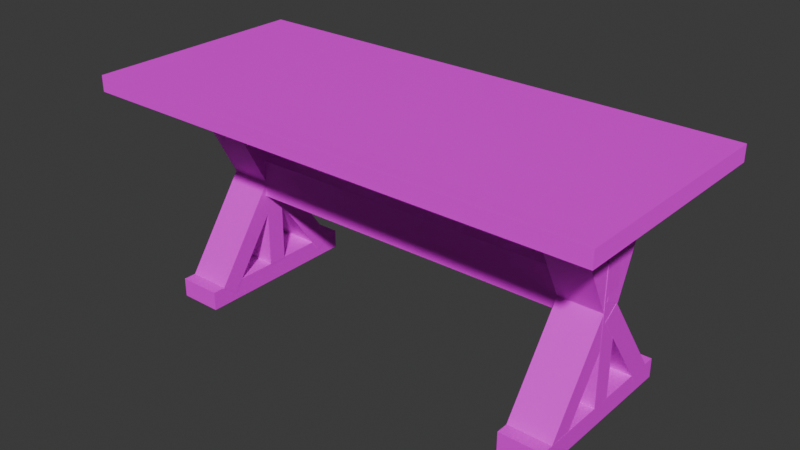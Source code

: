 # Source: Table_Joined.blend  (saved by Blender 4.0.36; exported with 4.5.12 LTS)
import bpy
from mathutils import Matrix  # noqa: F401  (used for matrix-valued properties, if any)

bpy.ops.wm.read_factory_settings(use_empty=True)
scene = bpy.context.scene
scene.name = 'Scene'

# ---- collections
col_collection = bpy.data.collections.new('Collection'); scene.collection.children.link(col_collection)

# ---- images (referenced by path relative to the original .blend; pixels are not part of the script)
import os
ASSET_DIR = os.environ.get("B2B_ASSET_DIR", "")  # directory of the original .blend (textures are referenced by path, not embedded)
HERE = os.path.dirname(os.path.abspath(__file__))  # packed textures are extracted next to this script under _unpacked/

def load_image(name, relpath, width, height, colorspace="sRGB"):
    """Load a texture the original file referenced (path relative to the .blend, or extracted next to this script)."""
    p = next((c for c in (os.path.join(HERE, relpath), os.path.join(ASSET_DIR, relpath)) if relpath and os.path.exists(c)), "")
    if p:
        img = bpy.data.images.load(p, check_existing=True)
        img.name = name
    else:  # same state as the original file: an image datablock whose file is absent (Cycles renders it pink)
        img = bpy.data.images.new(name, width, height)
        img.source = "FILE"
        img.filepath = "//" + (relpath or name)
    img.colorspace_settings.name = colorspace
    return img
img_veneerwhiteoakrandommatched001_col_2k_metalness_png_001 = load_image('VeneerWhiteOakRandomMatched001_COL_2K_METALNESS.png.001', 'VeneerWhiteOakRandomMatched001_COL_2K_METALNESS.png', 1024, 1024, 'sRGB')
img_coloratlas1_png = load_image('ColorAtlas1.png', 'ColorAtlas1.png', 1024, 1024, 'sRGB')

# ---- materials (node trees are filled in below, after node groups)
mat_material_016 = bpy.data.materials.new('Material.016')
mat_material_016.alpha_threshold = 0.0
mat_material_016.use_transparent_shadow = False
mat_material_016.roughness = 0.5
mat_material_016.line_color = (0.0, 0.0, 0.0, 1.0)
mat_material_001 = bpy.data.materials.new('Material.001')
mat_material_001.use_transparent_shadow = False

# ---- material node trees
mat_material_016.use_nodes = True; mat_material_016.node_tree.nodes.clear()
_N = mat_material_016.node_tree.nodes; _L = mat_material_016.node_tree.links
n0 = _N.new('ShaderNodeOutputMaterial'); n0.name = 'Material Output'; n0.location = (300, 300)
n1 = _N.new('ShaderNodeBsdfPrincipled'); n1.name = 'Principled BSDF'; n1.location = (10, 300)
n1.inputs[1].default_value = 1.0
n1.inputs[2].default_value = 1.0
n1.inputs[3].default_value = 11.3
n1.inputs[13].default_value = 0.5138
n1.inputs[20].default_value = 1.0
n1.inputs[21].default_value = 1.0
n2 = _N.new('ShaderNodeTexImage'); n2.name = 'Image Texture'; n2.location = (-280, 275)
n2.image = img_veneerwhiteoakrandommatched001_col_2k_metalness_png_001
_L.new(n1.outputs[0], n0.inputs[0])
_L.new(n2.outputs[0], n1.inputs[0])
n0.is_active_output = True
mat_material_001.use_nodes = True; mat_material_001.node_tree.nodes.clear()
_N = mat_material_001.node_tree.nodes; _L = mat_material_001.node_tree.links
n0 = _N.new('ShaderNodeBsdfPrincipled'); n0.name = 'Principled BSDF'; n0.location = (10, 300)
n0.inputs[3].default_value = 1.45
n1 = _N.new('ShaderNodeOutputMaterial'); n1.name = 'Material Output'; n1.location = (300, 300)
n2 = _N.new('ShaderNodeTexImage'); n2.name = 'Image Texture'; n2.location = (-280, 275)
n2.image = img_coloratlas1_png
_L.new(n0.outputs[0], n1.inputs[0])
_L.new(n2.outputs[0], n0.inputs[0])
n1.is_active_output = True

# ---- world
world_world = bpy.data.worlds.new('World'); scene.world = world_world
world_world.use_nodes = True; world_world.node_tree.nodes.clear()
_N = world_world.node_tree.nodes; _L = world_world.node_tree.links
n0 = _N.new('ShaderNodeOutputWorld'); n0.name = 'World Output'; n0.location = (300, 300)
n1 = _N.new('ShaderNodeBackground'); n1.name = 'Background'; n1.location = (10, 300)
n1.inputs[0].default_value = (0.05088, 0.05088, 0.05088, 1.0)
_L.new(n1.outputs[0], n0.inputs[0])
n0.is_active_output = True
world_world.color = (0.05088, 0.05088, 0.05088)
world_world.use_sun_shadow = False
world_world.sun_shadow_jitter_overblur = 0.0

# ---- meshes
me_cube_062 = bpy.data.meshes.new('Cube.062')
me_cube_062.from_pydata([(1.448, 0.04492, 0.6428), (1.448, -0.04492, 0.6428), (-1.454, 0.04492, 0.6296), (-1.454, -0.04492, 0.6296), (1.454, 0.04492, -0.6296), (1.454, -0.04492, -0.6296), (-1.448, 0.04492, -0.6428), (-1.448, -0.04492, -0.6428)], [], [(0, 4, 6, 2), (3, 2, 6, 7), (7, 6, 4, 5), (5, 1, 3, 7), (1, 0, 2, 3), (5, 4, 0, 1)])
_uv = me_cube_062.uv_layers.new(name='UVMap')
_uv.uv.foreach_set('vector', [0.625, 0.5, 0.875, 0.5, 0.875, 0.75, 0.625, 0.75, 0.375, 0.75, 0.625, 0.75, 0.625, 1.0, 0.375, 1.0, 0.375, 0.0, 0.625, 0.0, 0.625, 0.25, 0.375, 0.25, 0.125, 0.5, 0.375, 0.5, 0.375, 0.75, 0.125, 0.75, 0.375, 0.5, 0.625, 0.5, 0.625, 0.75, 0.375, 0.75, 0.375, 0.25, 0.625, 0.25, 0.625, 0.5, 0.375, 0.5])
me_cube_062.materials.append(mat_material_016)
me_cube_062.use_mirror_vertex_groups = False
me_cube_062.update()
me_cube_139 = bpy.data.meshes.new('Cube.139')
me_cube_139.from_pydata([(-1.173, -0.4231, -0.4807), (-1.173, -0.5304, -0.4807), (-0.932, -0.4231, -0.4796), (-0.932, -0.5304, -0.4796), (-1.177, -0.4231, 0.4736), (-1.177, -0.5304, 0.4736), (-0.9363, -0.4231, 0.4747), (-0.9363, -0.5304, 0.4747), (-0.9502, 0.2133, -0.05258), (-0.9502, 0.2133, 0.05475), (-0.9496, 0.002067, -0.05258), (-0.9496, 0.002069, 0.05475), (0.949, 0.2189, -0.05229), (0.949, 0.2189, 0.05504), (0.9496, 0.007754, -0.05228), (0.9496, 0.007755, 0.05504), (1.159, 0.6476, -0.3391), (1.157, 0.6965, -0.2436), (0.9184, 0.6384, -0.3402), (0.9161, 0.6873, -0.2447), (1.179, 0.08596, -0.0511), (1.177, 0.1349, 0.04442), (0.9386, 0.07674, -0.0522), (0.9363, 0.1256, 0.04332), (-0.9482, 0.6476, -0.3475), (-0.9505, 0.6965, -0.252), (-1.189, 0.6384, -0.3486), (-1.191, 0.6873, -0.2531), (-0.928, 0.08596, -0.0595), (-0.9303, 0.1349, 0.03602), (-1.169, 0.07674, -0.06059), (-1.171, 0.1256, 0.03493), (1.178, 0.08964, -0.0468), (1.177, 0.02808, 0.04111), (0.9367, 0.0896, -0.04789), (0.9363, 0.02805, 0.04002), (1.179, -0.4276, -0.4089), (1.179, -0.4891, -0.321), (0.9384, -0.4276, -0.41), (0.938, -0.4892, -0.3221), (-0.9319, 0.08964, -0.0552), (-0.9323, 0.02808, 0.03271), (-1.173, 0.0896, -0.0563), (-1.173, 0.02805, 0.03162), (-0.9302, -0.4276, -0.4173), (-0.9306, -0.4891, -0.3294), (-1.171, -0.4276, -0.4184), (-1.171, -0.4892, -0.3305), (0.9333, -0.4892, 0.3271), (0.9329, -0.4276, 0.415), (1.174, -0.4892, 0.3282), (1.174, -0.4276, 0.4161), (0.935, 0.02807, -0.03509), (0.9346, 0.08962, 0.05283), (1.176, 0.02807, -0.03399), (1.175, 0.08962, 0.05392), (0.9335, 0.1301, -0.03897), (0.933, 0.08117, 0.05655), (1.174, 0.1301, -0.03788), (1.174, 0.08117, 0.05764), (0.9322, 0.6921, 0.2489), (0.9317, 0.6431, 0.3444), (1.173, 0.6921, 0.25), (1.173, 0.6431, 0.3455), (-1.175, -0.4892, 0.3187), (-1.175, -0.4276, 0.4066), (-0.9338, -0.4892, 0.3198), (-0.9342, -0.4276, 0.4077), (-1.173, 0.02807, -0.04348), (-1.173, 0.08962, 0.04443), (-0.9322, 0.02807, -0.04239), (-0.9326, 0.08962, 0.04553), (-1.173, 0.1301, -0.04736), (-1.173, 0.08117, 0.04816), (-0.9321, 0.1301, -0.04627), (-0.9326, 0.08117, 0.04925), (-1.174, 0.6921, 0.2405), (-1.175, 0.6431, 0.336), (-0.9334, 0.6921, 0.2416), (-0.9339, 0.6431, 0.3371), (-1.173, -0.4274, -0.05481), (-1.173, -0.4269, 0.05252), (-0.932, -0.4274, -0.05371), (-0.9325, -0.4269, 0.05361), (-1.173, 0.6479, -0.05953), (-1.173, 0.6484, 0.0478), (-0.932, 0.6479, -0.05843), (-0.9325, 0.6484, 0.04889), (0.9354, -0.4274, -0.04641), (0.9349, -0.4269, 0.06091), (1.176, -0.4274, -0.04532), (1.176, -0.4269, 0.06201), (0.9354, 0.6479, -0.05113), (0.9349, 0.6484, 0.05619), (1.176, 0.6479, -0.05004), (1.176, 0.6484, 0.05729), (0.9373, -0.4231, -0.4723), (0.9373, -0.5304, -0.4723), (1.178, -0.4231, -0.4712), (1.178, -0.5304, -0.4712), (0.933, -0.4231, 0.482), (0.933, -0.5304, 0.482), (1.174, -0.4231, 0.4831), (1.174, -0.5304, 0.4831)], [], [(0, 2, 3, 1), (2, 6, 7, 3), (6, 4, 5, 7), (4, 0, 1, 5), (2, 0, 4, 6), (7, 5, 1, 3), (8, 10, 11, 9), (10, 14, 15, 11), (14, 12, 13, 15), (12, 8, 9, 13), (10, 8, 12, 14), (15, 13, 9, 11), (16, 18, 19, 17), (18, 22, 23, 19), (22, 20, 21, 23), (20, 16, 17, 21), (18, 16, 20, 22), (23, 21, 17, 19), (24, 26, 27, 25), (26, 30, 31, 27), (30, 28, 29, 31), (28, 24, 25, 29), (26, 24, 28, 30), (31, 29, 25, 27), (32, 34, 35, 33), (34, 38, 39, 35), (38, 36, 37, 39), (36, 32, 33, 37), (34, 32, 36, 38), (39, 37, 33, 35), (40, 42, 43, 41), (42, 46, 47, 43), (46, 44, 45, 47), (44, 40, 41, 45), (42, 40, 44, 46), (47, 45, 41, 43), (48, 50, 51, 49), (50, 54, 55, 51), (54, 52, 53, 55), (52, 48, 49, 53), (50, 48, 52, 54), (55, 53, 49, 51), (56, 58, 59, 57), (58, 62, 63, 59), (62, 60, 61, 63), (60, 56, 57, 61), (58, 56, 60, 62), (63, 61, 57, 59), (64, 66, 67, 65), (66, 70, 71, 67), (70, 68, 69, 71), (68, 64, 65, 69), (66, 64, 68, 70), (71, 69, 65, 67), (72, 74, 75, 73), (74, 78, 79, 75), (78, 76, 77, 79), (76, 72, 73, 77), (74, 72, 76, 78), (79, 77, 73, 75), (80, 82, 83, 81), (82, 86, 87, 83), (86, 84, 85, 87), (84, 80, 81, 85), (82, 80, 84, 86), (87, 85, 81, 83), (88, 90, 91, 89), (90, 94, 95, 91), (94, 92, 93, 95), (92, 88, 89, 93), (90, 88, 92, 94), (95, 93, 89, 91), (96, 98, 99, 97), (98, 102, 103, 99), (102, 100, 101, 103), (100, 96, 97, 101), (98, 96, 100, 102), (103, 101, 97, 99)])
_uv = me_cube_139.uv_layers.new(name='UVMap')
_uv.uv.foreach_set('vector', [0.4732, 0.2571, 0.4732, 0.3107, 0.5268, 0.3107, 0.5268, 0.2571, 0.4732, 0.3107, 0.4732, 0.3643, 0.5268, 0.3643, 0.5268, 0.3107, 0.4732, 0.3643, 0.4732, 0.4178, 0.5268, 0.4178, 0.5268, 0.3643, 0.4732, 0.4178, 0.4732, 0.4714, 0.5268, 0.4714, 0.5268, 0.4178, 0.4197, 0.3643, 0.4197, 0.4178, 0.4732, 0.4178, 0.4732, 0.3643, 0.5268, 0.3643, 0.5268, 0.4178, 0.5803, 0.4178, 0.5803, 0.3643, 0.4732, 0.2571, 0.4732, 0.3107, 0.5268, 0.3107, 0.5268, 0.2571, 0.4732, 0.3107, 0.4732, 0.3643, 0.5268, 0.3643, 0.5268, 0.3107, 0.4732, 0.3643, 0.4732, 0.4178, 0.5268, 0.4178, 0.5268, 0.3643, 0.4732, 0.4178, 0.4732, 0.4714, 0.5268, 0.4714, 0.5268, 0.4178, 0.4197, 0.3643, 0.4197, 0.4178, 0.4732, 0.4178, 0.4732, 0.3643, 0.5268, 0.3643, 0.5268, 0.4178, 0.5803, 0.4178, 0.5803, 0.3643, 0.4732, 0.2571, 0.4732, 0.3107, 0.5268, 0.3107, 0.5268, 0.2571, 0.4732, 0.3107, 0.4732, 0.3643, 0.5268, 0.3643, 0.5268, 0.3107, 0.4732, 0.3643, 0.4732, 0.4178, 0.5268, 0.4178, 0.5268, 0.3643, 0.4732, 0.4178, 0.4732, 0.4714, 0.5268, 0.4714, 0.5268, 0.4178, 0.4197, 0.3643, 0.4197, 0.4178, 0.4732, 0.4178, 0.4732, 0.3643, 0.5268, 0.3643, 0.5268, 0.4178, 0.5803, 0.4178, 0.5803, 0.3643, 0.4732, 0.2571, 0.4732, 0.3107, 0.5268, 0.3107, 0.5268, 0.2571, 0.4732, 0.3107, 0.4732, 0.3643, 0.5268, 0.3643, 0.5268, 0.3107, 0.4732, 0.3643, 0.4732, 0.4178, 0.5268, 0.4178, 0.5268, 0.3643, 0.4732, 0.4178, 0.4732, 0.4714, 0.5268, 0.4714, 0.5268, 0.4178, 0.4197, 0.3643, 0.4197, 0.4178, 0.4732, 0.4178, 0.4732, 0.3643, 0.5268, 0.3643, 0.5268, 0.4178, 0.5803, 0.4178, 0.5803, 0.3643, 0.4732, 0.2571, 0.4732, 0.3107, 0.5268, 0.3107, 0.5268, 0.2571, 0.4732, 0.3107, 0.4732, 0.3643, 0.5268, 0.3643, 0.5268, 0.3107, 0.4732, 0.3643, 0.4732, 0.4178, 0.5268, 0.4178, 0.5268, 0.3643, 0.4732, 0.4178, 0.4732, 0.4714, 0.5268, 0.4714, 0.5268, 0.4178, 0.4197, 0.3643, 0.4197, 0.4178, 0.4732, 0.4178, 0.4732, 0.3643, 0.5268, 0.3643, 0.5268, 0.4178, 0.5803, 0.4178, 0.5803, 0.3643, 0.4732, 0.2571, 0.4732, 0.3107, 0.5268, 0.3107, 0.5268, 0.2571, 0.4732, 0.3107, 0.4732, 0.3643, 0.5268, 0.3643, 0.5268, 0.3107, 0.4732, 0.3643, 0.4732, 0.4178, 0.5268, 0.4178, 0.5268, 0.3643, 0.4732, 0.4178, 0.4732, 0.4714, 0.5268, 0.4714, 0.5268, 0.4178, 0.4197, 0.3643, 0.4197, 0.4178, 0.4732, 0.4178, 0.4732, 0.3643, 0.5268, 0.3643, 0.5268, 0.4178, 0.5803, 0.4178, 0.5803, 0.3643, 0.4732, 0.2571, 0.4732, 0.3107, 0.5268, 0.3107, 0.5268, 0.2571, 0.4732, 0.3107, 0.4732, 0.3643, 0.5268, 0.3643, 0.5268, 0.3107, 0.4732, 0.3643, 0.4732, 0.4178, 0.5268, 0.4178, 0.5268, 0.3643, 0.4732, 0.4178, 0.4732, 0.4714, 0.5268, 0.4714, 0.5268, 0.4178, 0.4197, 0.3643, 0.4197, 0.4178, 0.4732, 0.4178, 0.4732, 0.3643, 0.5268, 0.3643, 0.5268, 0.4178, 0.5803, 0.4178, 0.5803, 0.3643, 0.4732, 0.2571, 0.4732, 0.3107, 0.5268, 0.3107, 0.5268, 0.2571, 0.4732, 0.3107, 0.4732, 0.3643, 0.5268, 0.3643, 0.5268, 0.3107, 0.4732, 0.3643, 0.4732, 0.4178, 0.5268, 0.4178, 0.5268, 0.3643, 0.4732, 0.4178, 0.4732, 0.4714, 0.5268, 0.4714, 0.5268, 0.4178, 0.4197, 0.3643, 0.4197, 0.4178, 0.4732, 0.4178, 0.4732, 0.3643, 0.5268, 0.3643, 0.5268, 0.4178, 0.5803, 0.4178, 0.5803, 0.3643, 0.4732, 0.2571, 0.4732, 0.3107, 0.5268, 0.3107, 0.5268, 0.2571, 0.4732, 0.3107, 0.4732, 0.3643, 0.5268, 0.3643, 0.5268, 0.3107, 0.4732, 0.3643, 0.4732, 0.4178, 0.5268, 0.4178, 0.5268, 0.3643, 0.4732, 0.4178, 0.4732, 0.4714, 0.5268, 0.4714, 0.5268, 0.4178, 0.4197, 0.3643, 0.4197, 0.4178, 0.4732, 0.4178, 0.4732, 0.3643, 0.5268, 0.3643, 0.5268, 0.4178, 0.5803, 0.4178, 0.5803, 0.3643, 0.4732, 0.2571, 0.4732, 0.3107, 0.5268, 0.3107, 0.5268, 0.2571, 0.4732, 0.3107, 0.4732, 0.3643, 0.5268, 0.3643, 0.5268, 0.3107, 0.4732, 0.3643, 0.4732, 0.4178, 0.5268, 0.4178, 0.5268, 0.3643, 0.4732, 0.4178, 0.4732, 0.4714, 0.5268, 0.4714, 0.5268, 0.4178, 0.4197, 0.3643, 0.4197, 0.4178, 0.4732, 0.4178, 0.4732, 0.3643, 0.5268, 0.3643, 0.5268, 0.4178, 0.5803, 0.4178, 0.5803, 0.3643, 0.4732, 0.2571, 0.4732, 0.3107, 0.5268, 0.3107, 0.5268, 0.2571, 0.4732, 0.3107, 0.4732, 0.3643, 0.5268, 0.3643, 0.5268, 0.3107, 0.4732, 0.3643, 0.4732, 0.4178, 0.5268, 0.4178, 0.5268, 0.3643, 0.4732, 0.4178, 0.4732, 0.4714, 0.5268, 0.4714, 0.5268, 0.4178, 0.4197, 0.3643, 0.4197, 0.4178, 0.4732, 0.4178, 0.4732, 0.3643, 0.5268, 0.3643, 0.5268, 0.4178, 0.5803, 0.4178, 0.5803, 0.3643, 0.4732, 0.2571, 0.4732, 0.3107, 0.5268, 0.3107, 0.5268, 0.2571, 0.4732, 0.3107, 0.4732, 0.3643, 0.5268, 0.3643, 0.5268, 0.3107, 0.4732, 0.3643, 0.4732, 0.4178, 0.5268, 0.4178, 0.5268, 0.3643, 0.4732, 0.4178, 0.4732, 0.4714, 0.5268, 0.4714, 0.5268, 0.4178, 0.4197, 0.3643, 0.4197, 0.4178, 0.4732, 0.4178, 0.4732, 0.3643, 0.5268, 0.3643, 0.5268, 0.4178, 0.5803, 0.4178, 0.5803, 0.3643, 0.4732, 0.2571, 0.4732, 0.3107, 0.5268, 0.3107, 0.5268, 0.2571, 0.4732, 0.3107, 0.4732, 0.3643, 0.5268, 0.3643, 0.5268, 0.3107, 0.4732, 0.3643, 0.4732, 0.4178, 0.5268, 0.4178, 0.5268, 0.3643, 0.4732, 0.4178, 0.4732, 0.4714, 0.5268, 0.4714, 0.5268, 0.4178, 0.4197, 0.3643, 0.4197, 0.4178, 0.4732, 0.4178, 0.4732, 0.3643, 0.5268, 0.3643, 0.5268, 0.4178, 0.5803, 0.4178, 0.5803, 0.3643])
me_cube_139.materials.append(mat_material_001)
me_cube_139.update()

# ---- objects
ob_table_top_002 = bpy.data.objects.new('Table Top.002', me_cube_062)
ob_dinner_table_base = bpy.data.objects.new('Dinner Table Base', me_cube_139)

# ---- transforms, parenting, visibility, modifiers, constraints
ob_table_top_002.location = (0.4376, -0.02233, 1.22)
ob_table_top_002.rotation_euler = (1.571, 0.0, 0.0)
ob_table_top_002.lock_rotations_4d = False
ob_table_top_002.empty_display_type = 'ARROWS'
ob_table_top_002.lineart.crease_threshold = 0.0
ob_dinner_table_base.location = (0.466, -0.02121, 0.5354)
ob_dinner_table_base.rotation_euler = (1.571, 0.0, 0.0)

# ---- collection membership
col_collection.objects.link(ob_table_top_002)
col_collection.objects.link(ob_dinner_table_base)

# ---- scene / render settings (as saved in the file)
scene.frame_start = 1; scene.frame_end = 250; scene.frame_set(1)
scene.render.engine = 'BLENDER_EEVEE_NEXT'
scene.cycles.sampling_pattern = 'TABULATED_SOBOL'
bpy.context.view_layer.update()

# ---- added for rendering (the .blend has no active camera and no usable light): camera, sun
cam_auto = bpy.data.cameras.new('AutoCamera')
cam_auto.lens = 50.0
cam_auto.sensor_width = 36.0
cam_auto.clip_end = 1000.0
ob_auto_camera = bpy.data.objects.new('AutoCamera', cam_auto)
scene.collection.objects.link(ob_auto_camera)
ob_auto_camera.location = (3.60199, -3.81965, 3.16667)
ob_auto_camera.rotation_euler = (1.09748, -7.21219e-08, 0.694738)
scene.camera = ob_auto_camera
light_auto_sun = bpy.data.lights.new('AutoSun', 'SUN')
light_auto_sun.energy = 3.0
light_auto_sun.angle = 0.0523599
ob_auto_sun = bpy.data.objects.new('AutoSun', light_auto_sun)
scene.collection.objects.link(ob_auto_sun)
ob_auto_sun.rotation_euler = (0.872665, 0.174533, 0.523599)
bpy.context.view_layer.update()
